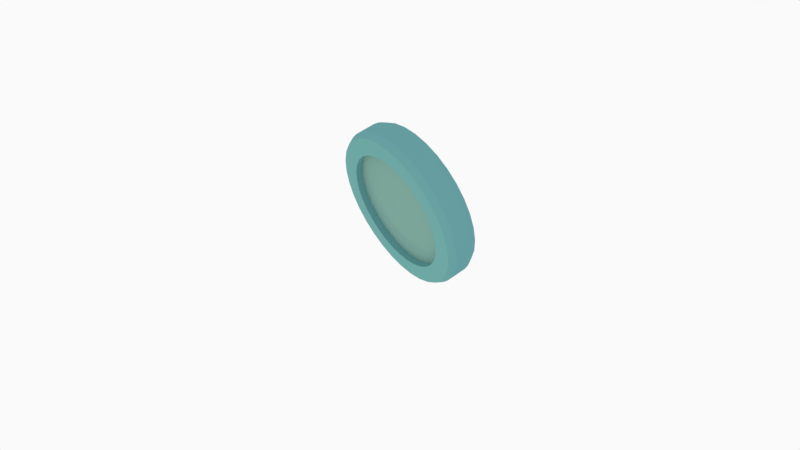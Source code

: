 # Source: Shield.blend  (saved by Blender 2.79.0; exported with 4.5.12 LTS)
import bpy
from mathutils import Matrix  # noqa: F401  (used for matrix-valued properties, if any)

bpy.ops.wm.read_factory_settings(use_empty=True)
scene = bpy.context.scene
scene.name = 'Scene'

# ---- collections
col_collection_1 = bpy.data.collections.new('Collection 1'); scene.collection.children.link(col_collection_1)

# ---- materials (node trees are filled in below, after node groups)
mat_silvercoin = bpy.data.materials.new('SilverCoin')
mat_silvercoin.alpha_threshold = 0.0
mat_silvercoin.use_transparent_shadow = False
mat_silvercoin.diffuse_color = (0.1332, 0.3469, 0.3672, 1.0)
mat_silvercoin.specular_color = (1.0, 0.509, 0.0)
mat_silvercoin.roughness = 0.5
mat_silvercoin.specular_intensity = 1.0
mat_energy_shield = bpy.data.materials.new('Energy shield')
mat_energy_shield.alpha_threshold = 0.0
mat_energy_shield.use_transparent_shadow = False
mat_energy_shield.diffuse_color = (0.1738, 0.3424, 0.3234, 1.0)
mat_energy_shield.specular_color = (0.04847, 0.06071, 0.05918)
mat_energy_shield.roughness = 0.5

# ---- material node trees

# ---- world
world_world = bpy.data.worlds.new('World'); scene.world = world_world
world_world.color = (0.9551, 0.9551, 0.9551)
world_world.use_sun_shadow = False
world_world.sun_shadow_jitter_overblur = 0.0
world_world.cycles.sampling_method = 'MANUAL'

# ---- cameras
cam_camera = bpy.data.cameras.new('Camera')
cam_camera.clip_end = 100.0
cam_camera.lens = 35.0
cam_camera.sensor_width = 32.0
cam_camera.sensor_height = 18.0
cam_camera.ortho_scale = 7.314
cam_camera.dof.focus_distance = 0.0
cam_camera.dof.aperture_fstop = 128.0

# ---- lights
light_spot = bpy.data.lights.new('Spot', 'SPOT')
light_spot.color = (1.0, 0.7479, 0.03131)
light_spot.transmission_factor = 0.0
light_spot.energy = 1000.0
light_spot.shadow_buffer_clip_start = 0.5
light_spot.shadow_soft_size = 0.1
light_spot.shadow_maximum_resolution = 0.006
light_spot.use_absolute_resolution = True
light_lamp = bpy.data.lights.new('Lamp', 'SPOT')
light_lamp.color = (0.9404, 0.7093, 0.3041)
light_lamp.transmission_factor = 0.0
light_lamp.cutoff_distance = 30.0
light_lamp.energy = 500.0
light_lamp.shadow_buffer_clip_start = 1.001
light_lamp.shadow_soft_size = 0.1
light_lamp.shadow_maximum_resolution = 0.006
light_lamp.use_absolute_resolution = True
light_lamp.spot_size = 1.309

# ---- meshes
me_cylinder = bpy.data.meshes.new('Cylinder')
me_cylinder.from_pydata([(7.026e-08, 0.7214, -0.9542), (-0.03829, 0.9724, -0.5565), (0.03829, 0.9724, -0.5565), (1.437e-07, 0.7204, 0.9603), (0.03829, 0.9724, 0.5565), (-0.03829, 0.9724, 0.5565), (0.1401, 0.7073, -0.9564), (0.1535, 0.9663, -0.557), (0.2275, 0.9465, -0.5566), (0.1405, 0.7066, 0.9603), (0.2273, 0.9462, 0.5565), (0.1522, 0.9612, 0.5565), (0.2754, 0.6658, -0.9598), (0.3367, 0.913, -0.5565), (0.4075, 0.8837, -0.5565), (0.2757, 0.6656, 0.9603), (0.4075, 0.8837, 0.5565), (0.3367, 0.913, 0.5565), (0.4002, 0.599, -0.9605), (0.5084, 0.8298, -0.5565), (0.5721, 0.7872, -0.5565), (0.4002, 0.599, 0.9603), (0.5721, 0.7872, 0.5565), (0.5084, 0.8298, 0.5565), (0.5094, 0.5094, -0.9605), (0.6605, 0.7147, -0.5565), (0.7147, 0.6605, -0.5565), (0.5094, 0.5094, 0.9603), (0.7147, 0.6605, 0.5565), (0.6605, 0.7147, 0.5565), (0.599, 0.4002, -0.9604), (0.7872, 0.5721, -0.5565), (0.8298, 0.5084, -0.5565), (0.599, 0.4002, 0.9603), (0.8298, 0.5084, 0.5565), (0.7872, 0.5721, 0.5565), (0.6656, 0.2757, -0.9604), (0.8837, 0.4075, -0.5565), (0.913, 0.3367, -0.5565), (0.6656, 0.2757, 0.9603), (0.913, 0.3367, 0.5565), (0.8837, 0.4075, 0.5565), (0.7066, 0.1405, -0.9603), (0.9462, 0.2273, -0.5565), (0.9612, 0.1522, -0.5565), (0.7066, 0.1405, 0.9603), (0.9612, 0.1522, 0.5565), (0.9462, 0.2273, 0.5565), (0.7204, 5.261e-08, -0.9603), (0.9724, 0.03829, -0.5565), (0.9724, -0.03829, -0.5565), (0.7204, 5.498e-08, 0.9603), (0.9724, -0.03829, 0.5565), (0.9724, 0.03829, 0.5565), (0.7066, -0.1405, -0.9603), (0.9612, -0.1522, -0.5565), (0.9462, -0.2273, -0.5565), (0.7066, -0.1405, 0.9603), (0.9462, -0.2273, 0.5565), (0.9612, -0.1522, 0.5565), (0.6656, -0.2757, -0.9602), (0.913, -0.3367, -0.5565), (0.8837, -0.4075, -0.5565), (0.6656, -0.2757, 0.9603), (0.8837, -0.4075, 0.5565), (0.913, -0.3367, 0.5565), (0.599, -0.4002, -0.9602), (0.8298, -0.5084, -0.5565), (0.7872, -0.5721, -0.5565), (0.599, -0.4002, 0.9603), (0.7872, -0.5721, 0.5565), (0.8298, -0.5084, 0.5565), (0.5094, -0.5094, -0.9601), (0.7147, -0.6605, -0.5565), (0.6605, -0.7147, -0.5565), (0.5094, -0.5094, 0.9603), (0.6605, -0.7147, 0.5565), (0.7147, -0.6605, 0.5565), (0.4002, -0.599, -0.9601), (0.5721, -0.7872, -0.5565), (0.5084, -0.8298, -0.5565), (0.4002, -0.599, 0.9603), (0.5084, -0.8298, 0.5565), (0.5721, -0.7872, 0.5565), (0.2757, -0.6656, -0.9601), (0.4075, -0.8837, -0.5565), (0.3367, -0.913, -0.5565), (0.2757, -0.6656, 0.9603), (0.3367, -0.913, 0.5565), (0.4075, -0.8837, 0.5565), (0.1405, -0.7066, -0.9601), (0.2273, -0.9462, -0.5565), (0.1522, -0.9612, -0.5565), (0.1405, -0.7066, 0.9603), (0.1522, -0.9612, 0.5565), (0.2273, -0.9462, 0.5565), (-1.373e-07, -0.7204, -0.9601), (0.03829, -0.9724, -0.5565), (-0.03829, -0.9724, -0.5565), (-1.343e-07, -0.7204, 0.9603), (-0.03829, -0.9724, 0.5565), (0.03829, -0.9724, 0.5565), (-0.1405, -0.7066, -0.9601), (-0.1522, -0.9612, -0.5565), (-0.2273, -0.9462, -0.5565), (-0.1405, -0.7066, 0.9603), (-0.2273, -0.9462, 0.5565), (-0.1522, -0.9612, 0.5565), (-0.2757, -0.6656, -0.9601), (-0.3367, -0.913, -0.5565), (-0.4075, -0.8837, -0.5565), (-0.2757, -0.6656, 0.9603), (-0.4075, -0.8837, 0.5565), (-0.3367, -0.913, 0.5565), (-0.4002, -0.599, -0.9601), (-0.5084, -0.8298, -0.5565), (-0.5721, -0.7872, -0.5565), (-0.4002, -0.599, 0.9603), (-0.5721, -0.7872, 0.5565), (-0.5084, -0.8298, 0.5565), (-0.5094, -0.5094, -0.9601), (-0.6605, -0.7147, -0.5565), (-0.7147, -0.6605, -0.5565), (-0.5094, -0.5094, 0.9603), (-0.7147, -0.6605, 0.5565), (-0.6605, -0.7147, 0.5565), (-0.599, -0.4002, -0.9602), (-0.7872, -0.5721, -0.5565), (-0.8298, -0.5084, -0.5565), (-0.599, -0.4002, 0.9603), (-0.8298, -0.5084, 0.5565), (-0.7872, -0.5721, 0.5565), (-0.6656, -0.2757, -0.9602), (-0.8837, -0.4075, -0.5565), (-0.913, -0.3367, -0.5565), (-0.6656, -0.2757, 0.9603), (-0.913, -0.3367, 0.5565), (-0.8837, -0.4075, 0.5565), (-0.7066, -0.1405, -0.9603), (-0.9462, -0.2273, -0.5565), (-0.9612, -0.1522, -0.5565), (-0.7066, -0.1405, 0.9603), (-0.9612, -0.1522, 0.5565), (-0.9462, -0.2273, 0.5565), (-0.7204, 6.65e-07, -0.9603), (-0.9724, -0.03829, -0.5565), (-0.9724, 0.03829, -0.5565), (-0.7204, 6.681e-07, 0.9603), (-0.9724, 0.03829, 0.5565), (-0.9724, -0.03829, 0.5565), (-0.7066, 0.1405, -0.9603), (-0.9612, 0.1522, -0.5565), (-0.9462, 0.2273, -0.5565), (-0.7066, 0.1405, 0.9603), (-0.9462, 0.2273, 0.5565), (-0.9612, 0.1522, 0.5565), (-0.6656, 0.2757, -0.9604), (-0.913, 0.3367, -0.5565), (-0.8837, 0.4075, -0.5565), (-0.6656, 0.2757, 0.9603), (-0.8837, 0.4075, 0.5565), (-0.913, 0.3367, 0.5565), (-0.599, 0.4002, -0.9604), (-0.8298, 0.5084, -0.5565), (-0.7872, 0.5721, -0.5565), (-0.599, 0.4002, 0.9603), (-0.7872, 0.5721, 0.5565), (-0.8298, 0.5084, 0.5565), (-0.5094, 0.5094, -0.9605), (-0.7147, 0.6605, -0.5565), (-0.6605, 0.7147, -0.5565), (-0.5094, 0.5094, 0.9603), (-0.6605, 0.7147, 0.5565), (-0.7147, 0.6605, 0.5565), (-0.4002, 0.599, -0.9605), (-0.5721, 0.7872, -0.5565), (-0.5084, 0.8298, -0.5565), (-0.4002, 0.599, 0.9603), (-0.5084, 0.8298, 0.5565), (-0.5721, 0.7872, 0.5565), (-0.2754, 0.6658, -0.9598), (-0.4075, 0.8837, -0.5565), (-0.3367, 0.913, -0.5565), (-0.2757, 0.6656, 0.9603), (-0.3367, 0.913, 0.5565), (-0.4075, 0.8837, 0.5565), (-0.1401, 0.7073, -0.9564), (-0.2275, 0.9465, -0.5566), (-0.1535, 0.9663, -0.557), (-0.1405, 0.7066, 0.9603), (-0.1522, 0.9612, 0.5565), (-0.2273, 0.9462, 0.5565), (0.1816, 0.9133, -0.9562), (5.808e-07, 0.9315, -0.954), (2.906e-07, 0.9305, 0.9603), (0.1815, 0.9126, 0.9603), (0.3561, 0.8598, -0.9595), (0.3561, 0.8597, 0.9603), (0.517, 0.7737, -0.9603), (0.517, 0.7737, 0.9603), (0.658, 0.658, -0.9603), (0.658, 0.658, 0.9603), (0.7737, 0.517, -0.9603), (0.7737, 0.517, 0.9603), (0.8597, 0.3561, -0.9603), (0.8597, 0.3561, 0.9603), (0.9126, 0.1815, -0.9603), (0.9126, 0.1815, 0.9603), (0.9305, 1.256e-07, -0.9603), (0.9305, 1.292e-07, 0.9603), (0.9126, -0.1815, -0.9603), (0.9126, -0.1815, 0.9603), (0.8597, -0.3561, -0.9603), (0.8597, -0.3561, 0.9603), (0.7737, -0.517, -0.9603), (0.7737, -0.517, 0.9603), (0.658, -0.658, -0.9603), (0.658, -0.658, 0.9603), (0.517, -0.7737, -0.9603), (0.517, -0.7737, 0.9603), (0.3561, -0.8597, -0.9603), (0.3561, -0.8597, 0.9603), (0.1815, -0.9126, -0.9603), (0.1815, -0.9126, 0.9603), (-2.79e-07, -0.9305, -0.9603), (-2.754e-07, -0.9305, 0.9603), (-0.1815, -0.9126, -0.9603), (-0.1815, -0.9126, 0.9603), (-0.3561, -0.8597, -0.9603), (-0.3561, -0.8597, 0.9603), (-0.517, -0.7737, -0.9603), (-0.517, -0.7737, 0.9603), (-0.658, -0.658, -0.9603), (-0.658, -0.658, 0.9603), (-0.7737, -0.517, -0.9603), (-0.7737, -0.517, 0.9603), (-0.8597, -0.3561, -0.9603), (-0.8597, -0.3561, 0.9603), (-0.9126, -0.1815, -0.9603), (-0.9126, -0.1815, 0.9603), (-0.9305, 8.965e-07, -0.9603), (-0.9305, 9.001e-07, 0.9603), (-0.9126, 0.1815, -0.9603), (-0.9126, 0.1815, 0.9603), (-0.8597, 0.3561, -0.9603), (-0.8597, 0.3561, 0.9603), (-0.7737, 0.517, -0.9603), (-0.7737, 0.517, 0.9603), (-0.658, 0.658, -0.9603), (-0.658, 0.658, 0.9603), (-0.517, 0.7737, -0.9603), (-0.517, 0.7737, 0.9603), (-0.3561, 0.8598, -0.9595), (-0.3561, 0.8597, 0.9603), (-0.1816, 0.9133, -0.9562), (-0.1815, 0.9126, 0.9603), (0.1634, 0.8229, -0.9563), (3.565e-07, 0.8394, -0.9541), (2.289e-07, 0.8384, 0.9603), (0.1636, 0.8223, 0.9603), (0.3207, 0.7747, -0.9596), (0.3208, 0.7745, 0.9603), (0.4657, 0.6971, -0.9604), (0.4658, 0.6971, 0.9603), (0.5928, 0.5928, -0.9604), (0.5928, 0.5928, 0.9603), (0.6971, 0.4658, -0.9604), (0.6971, 0.4658, 0.9603), (0.7745, 0.3208, -0.9603), (0.7745, 0.3208, 0.9603), (0.8223, 0.1636, -0.9603), (0.8223, 0.1636, 0.9603), (0.8384, 9.456e-08, -0.9603), (0.8384, 9.781e-08, 0.9603), (0.8223, -0.1636, -0.9603), (0.8223, -0.1636, 0.9603), (0.7745, -0.3208, -0.9603), (0.7745, -0.3208, 0.9603), (0.6971, -0.4658, -0.9602), (0.6971, -0.4658, 0.9603), (0.5928, -0.5928, -0.9602), (0.5928, -0.5928, 0.9603), (0.4658, -0.6971, -0.9602), (0.4658, -0.6971, 0.9603), (0.3208, -0.7745, -0.9602), (0.3208, -0.7745, 0.9603), (0.1636, -0.8223, -0.9602), (0.1636, -0.8223, 0.9603), (-2.19e-07, -0.8384, -0.9602), (-2.164e-07, -0.8384, 0.9603), (-0.1636, -0.8223, -0.9602), (-0.1636, -0.8223, 0.9603), (-0.3208, -0.7745, -0.9602), (-0.3208, -0.7745, 0.9603), (-0.4658, -0.6971, -0.9602), (-0.4658, -0.6971, 0.9603), (-0.5928, -0.5928, -0.9602), (-0.5928, -0.5928, 0.9603), (-0.6971, -0.4658, -0.9602), (-0.6971, -0.4658, 0.9603), (-0.7745, -0.3208, -0.9603), (-0.7745, -0.3208, 0.9603), (-0.8223, -0.1636, -0.9603), (-0.8223, -0.1636, 0.9603), (-0.8384, 7.917e-07, -0.9603), (-0.8384, 7.953e-07, 0.9603), (-0.8223, 0.1636, -0.9603), (-0.8223, 0.1636, 0.9603), (-0.7745, 0.3208, -0.9603), (-0.7745, 0.3208, 0.9603), (-0.6971, 0.4658, -0.9604), (-0.6971, 0.4658, 0.9603), (-0.5928, 0.5928, -0.9604), (-0.5928, 0.5928, 0.9603), (-0.4657, 0.6971, -0.9604), (-0.4658, 0.6971, 0.9603), (-0.3207, 0.7747, -0.9596), (-0.3208, 0.7745, 0.9603), (-0.1634, 0.8229, -0.9563), (-0.1636, 0.8223, 0.9603), (0.1405, 0.7066, 0.5148), (1.621e-07, 0.7204, 0.5148), (-0.1405, 0.7066, 0.5148), (-0.2757, 0.6656, 0.5148), (-0.4002, 0.599, 0.5148), (-0.5094, 0.5094, 0.5148), (-0.599, 0.4002, 0.5148), (-0.6656, 0.2757, 0.5148), (-0.7066, 0.1405, 0.5148), (-0.7204, 6.681e-07, 0.5148), (-0.7066, -0.1405, 0.5148), (-0.6656, -0.2757, 0.5148), (-0.599, -0.4002, 0.5148), (-0.5094, -0.5094, 0.5148), (-0.4002, -0.599, 0.5148), (-0.2757, -0.6656, 0.5148), (-0.1405, -0.7066, 0.5148), (-1.159e-07, -0.7204, 0.5148), (0.1405, -0.7066, 0.5148), (0.2757, -0.6656, 0.5148), (0.4002, -0.599, 0.5148), (0.5094, -0.5094, 0.5148), (0.599, -0.4002, 0.5148), (0.6656, -0.2757, 0.5148), (0.7066, -0.1405, 0.5148), (0.7204, 5.498e-08, 0.5148), (0.7066, 0.1405, 0.5148), (0.6656, 0.2757, 0.5148), (0.599, 0.4002, 0.5148), (0.5094, 0.5094, 0.5148), (0.4002, 0.599, 0.5148), (0.2757, 0.6656, 0.5148), (1.266e-07, 0.7209, -0.5087), (0.1401, 0.7068, -0.511), (0.2754, 0.6654, -0.5143), (0.4002, 0.5986, -0.515), (0.5094, 0.5089, -0.515), (0.599, 0.3998, -0.515), (0.6656, 0.2752, -0.5149), (0.7066, 0.1401, -0.5149), (0.7204, -0.0004713, -0.5148), (0.7066, -0.141, -0.5148), (0.6656, -0.2762, -0.5148), (0.599, -0.4007, -0.5147), (0.5094, -0.5099, -0.5147), (0.4002, -0.5995, -0.5147), (0.2757, -0.666, -0.5146), (0.1405, -0.707, -0.5146), (-8.098e-08, -0.7209, -0.5146), (-0.1405, -0.707, -0.5146), (-0.2757, -0.666, -0.5146), (-0.4002, -0.5995, -0.5147), (-0.5094, -0.5099, -0.5147), (-0.599, -0.4007, -0.5147), (-0.6656, -0.2762, -0.5148), (-0.7066, -0.141, -0.5148), (-0.7204, -0.0004706, -0.5148), (-0.7066, 0.1401, -0.5149), (-0.6656, 0.2752, -0.5149), (-0.599, 0.3998, -0.515), (-0.5094, 0.5089, -0.515), (-0.4002, 0.5986, -0.515), (-0.2754, 0.6654, -0.5143), (-0.1401, 0.7068, -0.5109)], [], [(188, 190, 5, 1), (14, 16, 23, 19), (20, 22, 29, 25), (26, 28, 35, 31), (32, 34, 41, 37), (38, 40, 47, 43), (44, 46, 53, 49), (50, 52, 59, 55), (56, 58, 65, 61), (62, 64, 71, 67), (68, 70, 77, 73), (74, 76, 83, 79), (80, 82, 89, 85), (86, 88, 95, 91), (92, 94, 101, 97), (98, 100, 107, 103), (104, 106, 113, 109), (110, 112, 119, 115), (116, 118, 125, 121), (122, 124, 131, 127), (128, 130, 137, 133), (134, 136, 143, 139), (140, 142, 149, 145), (146, 148, 155, 151), (152, 154, 161, 157), (158, 160, 167, 163), (164, 166, 173, 169), (170, 172, 179, 175), (176, 178, 185, 181), (182, 184, 191, 187), (8, 10, 17, 13), (2, 4, 11, 7), (193, 1, 2), (194, 4, 5), (192, 7, 8), (195, 10, 11), (196, 13, 14), (197, 16, 17), (198, 19, 20), (199, 22, 23), (200, 25, 26), (201, 28, 29), (202, 31, 32), (203, 34, 35), (204, 37, 38), (205, 40, 41), (206, 43, 44), (207, 46, 47), (208, 49, 50), (209, 52, 53), (210, 55, 56), (211, 58, 59), (212, 61, 62), (213, 64, 65), (214, 67, 68), (215, 70, 71), (216, 73, 74), (217, 76, 77), (218, 79, 80), (219, 82, 83), (220, 85, 86), (221, 88, 89), (222, 91, 92), (223, 94, 95), (224, 97, 98), (225, 100, 101), (226, 103, 104), (227, 106, 107), (228, 109, 110), (229, 112, 113), (230, 115, 116), (231, 118, 119), (232, 121, 122), (233, 124, 125), (234, 127, 128), (235, 130, 131), (236, 133, 134), (237, 136, 137), (238, 139, 140), (239, 142, 143), (240, 145, 146), (241, 148, 149), (242, 151, 152), (243, 154, 155), (244, 157, 158), (245, 160, 161), (246, 163, 164), (247, 166, 167), (248, 169, 170), (249, 172, 173), (250, 175, 176), (251, 178, 179), (252, 181, 182), (253, 184, 185), (254, 187, 188), (255, 190, 191), (2, 7, 192, 193), (11, 4, 194, 195), (1, 5, 4, 2), (10, 8, 7, 11), (8, 13, 196, 192), (17, 10, 195, 197), (16, 14, 13, 17), (14, 19, 198, 196), (23, 16, 197, 199), (22, 20, 19, 23), (20, 25, 200, 198), (29, 22, 199, 201), (28, 26, 25, 29), (26, 31, 202, 200), (35, 28, 201, 203), (34, 32, 31, 35), (32, 37, 204, 202), (41, 34, 203, 205), (40, 38, 37, 41), (38, 43, 206, 204), (47, 40, 205, 207), (46, 44, 43, 47), (44, 49, 208, 206), (53, 46, 207, 209), (52, 50, 49, 53), (50, 55, 210, 208), (59, 52, 209, 211), (58, 56, 55, 59), (56, 61, 212, 210), (65, 58, 211, 213), (64, 62, 61, 65), (62, 67, 214, 212), (71, 64, 213, 215), (70, 68, 67, 71), (68, 73, 216, 214), (77, 70, 215, 217), (76, 74, 73, 77), (74, 79, 218, 216), (83, 76, 217, 219), (82, 80, 79, 83), (80, 85, 220, 218), (89, 82, 219, 221), (88, 86, 85, 89), (86, 91, 222, 220), (95, 88, 221, 223), (94, 92, 91, 95), (92, 97, 224, 222), (101, 94, 223, 225), (100, 98, 97, 101), (98, 103, 226, 224), (107, 100, 225, 227), (106, 104, 103, 107), (104, 109, 228, 226), (113, 106, 227, 229), (112, 110, 109, 113), (110, 115, 230, 228), (119, 112, 229, 231), (118, 116, 115, 119), (116, 121, 232, 230), (125, 118, 231, 233), (124, 122, 121, 125), (122, 127, 234, 232), (131, 124, 233, 235), (130, 128, 127, 131), (128, 133, 236, 234), (137, 130, 235, 237), (136, 134, 133, 137), (134, 139, 238, 236), (143, 136, 237, 239), (142, 140, 139, 143), (140, 145, 240, 238), (149, 142, 239, 241), (148, 146, 145, 149), (146, 151, 242, 240), (155, 148, 241, 243), (154, 152, 151, 155), (152, 157, 244, 242), (161, 154, 243, 245), (160, 158, 157, 161), (158, 163, 246, 244), (167, 160, 245, 247), (166, 164, 163, 167), (164, 169, 248, 246), (173, 166, 247, 249), (172, 170, 169, 173), (170, 175, 250, 248), (179, 172, 249, 251), (178, 176, 175, 179), (176, 181, 252, 250), (185, 178, 251, 253), (184, 182, 181, 185), (182, 187, 254, 252), (191, 184, 253, 255), (190, 188, 187, 191), (188, 1, 193, 254), (5, 190, 255, 194), (256, 257, 193, 192), (258, 259, 195, 194), (260, 256, 192, 196), (259, 261, 197, 195), (262, 260, 196, 198), (261, 263, 199, 197), (264, 262, 198, 200), (263, 265, 201, 199), (266, 264, 200, 202), (265, 267, 203, 201), (268, 266, 202, 204), (267, 269, 205, 203), (270, 268, 204, 206), (269, 271, 207, 205), (272, 270, 206, 208), (271, 273, 209, 207), (274, 272, 208, 210), (273, 275, 211, 209), (276, 274, 210, 212), (275, 277, 213, 211), (278, 276, 212, 214), (277, 279, 215, 213), (280, 278, 214, 216), (279, 281, 217, 215), (282, 280, 216, 218), (281, 283, 219, 217), (284, 282, 218, 220), (283, 285, 221, 219), (286, 284, 220, 222), (285, 287, 223, 221), (288, 286, 222, 224), (287, 289, 225, 223), (290, 288, 224, 226), (289, 291, 227, 225), (292, 290, 226, 228), (291, 293, 229, 227), (294, 292, 228, 230), (293, 295, 231, 229), (296, 294, 230, 232), (295, 297, 233, 231), (298, 296, 232, 234), (297, 299, 235, 233), (300, 298, 234, 236), (299, 301, 237, 235), (302, 300, 236, 238), (301, 303, 239, 237), (304, 302, 238, 240), (303, 305, 241, 239), (306, 304, 240, 242), (305, 307, 243, 241), (308, 306, 242, 244), (307, 309, 245, 243), (310, 308, 244, 246), (309, 311, 247, 245), (312, 310, 246, 248), (311, 313, 249, 247), (314, 312, 248, 250), (313, 315, 251, 249), (316, 314, 250, 252), (315, 317, 253, 251), (318, 316, 252, 254), (317, 319, 255, 253), (257, 318, 254, 193), (319, 258, 194, 255), (6, 0, 257, 256), (3, 9, 259, 258), (12, 6, 256, 260), (9, 15, 261, 259), (18, 12, 260, 262), (15, 21, 263, 261), (24, 18, 262, 264), (21, 27, 265, 263), (30, 24, 264, 266), (27, 33, 267, 265), (36, 30, 266, 268), (33, 39, 269, 267), (42, 36, 268, 270), (39, 45, 271, 269), (48, 42, 270, 272), (45, 51, 273, 271), (54, 48, 272, 274), (51, 57, 275, 273), (60, 54, 274, 276), (57, 63, 277, 275), (66, 60, 276, 278), (63, 69, 279, 277), (72, 66, 278, 280), (69, 75, 281, 279), (78, 72, 280, 282), (75, 81, 283, 281), (84, 78, 282, 284), (81, 87, 285, 283), (90, 84, 284, 286), (87, 93, 287, 285), (96, 90, 286, 288), (93, 99, 289, 287), (102, 96, 288, 290), (99, 105, 291, 289), (108, 102, 290, 292), (105, 111, 293, 291), (114, 108, 292, 294), (111, 117, 295, 293), (120, 114, 294, 296), (117, 123, 297, 295), (126, 120, 296, 298), (123, 129, 299, 297), (132, 126, 298, 300), (129, 135, 301, 299), (138, 132, 300, 302), (135, 141, 303, 301), (144, 138, 302, 304), (141, 147, 305, 303), (150, 144, 304, 306), (147, 153, 307, 305), (156, 150, 306, 308), (153, 159, 309, 307), (162, 156, 308, 310), (159, 165, 311, 309), (168, 162, 310, 312), (165, 171, 313, 311), (174, 168, 312, 314), (171, 177, 315, 313), (180, 174, 314, 316), (177, 183, 317, 315), (186, 180, 316, 318), (183, 189, 319, 317), (0, 186, 318, 257), (189, 3, 258, 319), (320, 321, 322, 323, 324, 325, 326, 327, 328, 329, 330, 331, 332, 333, 334, 335, 336, 337, 338, 339, 340, 341, 342, 343, 344, 345, 346, 347, 348, 349, 350, 351), (3, 321, 320, 9), (189, 322, 321, 3), (183, 323, 322, 189), (177, 324, 323, 183), (171, 325, 324, 177), (165, 326, 325, 171), (159, 327, 326, 165), (153, 328, 327, 159), (147, 329, 328, 153), (141, 330, 329, 147), (135, 331, 330, 141), (129, 332, 331, 135), (123, 333, 332, 129), (117, 334, 333, 123), (111, 335, 334, 117), (105, 336, 335, 111), (99, 337, 336, 105), (93, 338, 337, 99), (87, 339, 338, 93), (81, 340, 339, 87), (75, 341, 340, 81), (69, 342, 341, 75), (63, 343, 342, 69), (57, 344, 343, 63), (51, 345, 344, 57), (45, 346, 345, 51), (39, 347, 346, 45), (33, 348, 347, 39), (27, 349, 348, 33), (21, 350, 349, 27), (15, 351, 350, 21), (9, 320, 351, 15), (352, 353, 354, 355, 356, 357, 358, 359, 360, 361, 362, 363, 364, 365, 366, 367, 368, 369, 370, 371, 372, 373, 374, 375, 376, 377, 378, 379, 380, 381, 382, 383), (6, 353, 352, 0), (12, 354, 353, 6), (18, 355, 354, 12), (24, 356, 355, 18), (30, 357, 356, 24), (36, 358, 357, 30), (42, 359, 358, 36), (48, 360, 359, 42), (54, 361, 360, 48), (60, 362, 361, 54), (66, 363, 362, 60), (72, 364, 363, 66), (78, 365, 364, 72), (84, 366, 365, 78), (90, 367, 366, 84), (96, 368, 367, 90), (102, 369, 368, 96), (108, 370, 369, 102), (114, 371, 370, 108), (120, 372, 371, 114), (126, 373, 372, 120), (132, 374, 373, 126), (138, 375, 374, 132), (144, 376, 375, 138), (150, 377, 376, 144), (156, 378, 377, 150), (162, 379, 378, 156), (168, 380, 379, 162), (174, 381, 380, 168), (180, 382, 381, 174), (186, 383, 382, 180), (0, 352, 383, 186)])
me_cylinder.polygons.foreach_set('material_index', [0, 0, 0, 0, 0, 0, 0, 0, 0, 0, 0, 0, 0, 0, 0, 0, 0, 0, 0, 0, 0, 0, 0, 0, 0, 0, 0, 0, 0, 0, 0, 0, 0, 0, 0, 0, 0, 0, 0, 0, 0, 0, 0, 0, 0, 0, 0, 0, 0, 0, 0, 0, 0, 0, 0, 0, 0, 0, 0, 0, 0, 0, 0, 0, 0, 0, 0, 0, 0, 0, 0, 0, 0, 0, 0, 0, 0, 0, 0, 0, 0, 0, 0, 0, 0, 0, 0, 0, 0, 0, 0, 0, 0, 0, 0, 0, 0, 0, 0, 0, 0, 0, 0, 0, 0, 0, 0, 0, 0, 0, 0, 0, 0, 0, 0, 0, 0, 0, 0, 0, 0, 0, 0, 0, 0, 0, 0, 0, 0, 0, 0, 0, 0, 0, 0, 0, 0, 0, 0, 0, 0, 0, 0, 0, 0, 0, 0, 0, 0, 0, 0, 0, 0, 0, 0, 0, 0, 0, 0, 0, 0, 0, 0, 0, 0, 0, 0, 0, 0, 0, 0, 0, 0, 0, 0, 0, 0, 0, 0, 0, 0, 0, 0, 0, 0, 0, 0, 0, 0, 0, 0, 0, 0, 0, 0, 0, 0, 0, 0, 0, 0, 0, 0, 0, 0, 0, 0, 0, 0, 0, 0, 0, 0, 0, 0, 0, 0, 0, 0, 0, 0, 0, 0, 0, 0, 0, 0, 0, 0, 0, 0, 0, 0, 0, 0, 0, 0, 0, 0, 0, 0, 0, 0, 0, 0, 0, 0, 0, 0, 0, 0, 0, 0, 0, 0, 0, 0, 0, 0, 0, 0, 0, 0, 0, 0, 0, 0, 0, 0, 0, 0, 0, 0, 0, 0, 0, 0, 0, 0, 0, 0, 0, 0, 0, 0, 0, 0, 0, 0, 0, 0, 0, 0, 0, 0, 0, 0, 0, 0, 0, 0, 0, 0, 0, 0, 0, 0, 0, 0, 0, 0, 0, 0, 0, 0, 0, 0, 0, 0, 0, 1, 0, 0, 0, 0, 0, 0, 0, 0, 0, 0, 0, 0, 0, 0, 0, 0, 0, 0, 0, 0, 0, 0, 0, 0, 0, 0, 0, 0, 0, 0, 0, 0, 1, 0, 0, 0, 0, 0, 0, 0, 0, 0, 0, 0, 0, 0, 0, 0, 0, 0, 0, 0, 0, 0, 0, 0, 0, 0, 0, 0, 0, 0, 0, 0, 0])
_uv = me_cylinder.uv_layers.new(name='UVMap')
_uv.uv.foreach_set('vector', [0.1894, 0.7301, 0.189, 0.9281, 0.1647, 0.9281, 0.1647, 0.7302, 0.06819, 0.7302, 0.06819, 0.9281, 0.04599, 0.9281, 0.04599, 0.7302, 0.0319, 0.7303, 0.0319, 0.9281, 0.01217, 0.9282, 0.01217, 0.7303, 1.0, 0.07178, 1.0, 0.2697, 0.981, 0.2697, 0.981, 0.07178, 0.9673, 0.07178, 0.9673, 0.2697, 0.9457, 0.2697, 0.9457, 0.07178, 0.9305, 0.07178, 0.9305, 0.2697, 0.907, 0.2697, 0.907, 0.07178, 0.8908, 0.07178, 0.8908, 0.2697, 0.8664, 0.2697, 0.8664, 0.07178, 0.8499, 0.07178, 0.8499, 0.2697, 0.8255, 0.2697, 0.8255, 0.07178, 0.8093, 0.07178, 0.8093, 0.2697, 0.7858, 0.2697, 0.7858, 0.07178, 0.7706, 0.07178, 0.7706, 0.2697, 0.749, 0.2697, 0.749, 0.07178, 0.7353, 0.07178, 0.7353, 0.2697, 0.7163, 0.2697, 0.7163, 0.07178, 0.4094, 0.2697, 0.4094, 0.07179, 0.4283, 0.07179, 0.4283, 0.2697, 0.442, 0.2697, 0.442, 0.07178, 0.4637, 0.07178, 0.4637, 0.2697, 0.4789, 0.2697, 0.4789, 0.07178, 0.5024, 0.07178, 0.5024, 0.2697, 0.5185, 0.2697, 0.5185, 0.07178, 0.543, 0.07178, 0.543, 0.2697, 0.5594, 0.2697, 0.5594, 0.07178, 0.5839, 0.07178, 0.5839, 0.2697, 0.6, 0.2697, 0.6, 0.07178, 0.6235, 0.07178, 0.6235, 0.2697, 0.6387, 0.2697, 0.6387, 0.07178, 0.6604, 0.07178, 0.6604, 0.2697, 0.6741, 0.2697, 0.6741, 0.07179, 0.693, 0.07179, 0.693, 0.2697, 0.4094, 0.6111, 0.4094, 0.4132, 0.4283, 0.4132, 0.4283, 0.6111, 0.442, 0.6111, 0.442, 0.4132, 0.4637, 0.4132, 0.4637, 0.6111, 0.4789, 0.6111, 0.4789, 0.4132, 0.5024, 0.4132, 0.5024, 0.6111, 0.5185, 0.6111, 0.5185, 0.4132, 0.543, 0.4132, 0.543, 0.6111, 0.5594, 0.6111, 0.5594, 0.4132, 0.5839, 0.4132, 0.5839, 0.6111, 0.6, 0.6111, 0.6, 0.4132, 0.6235, 0.4132, 0.6235, 0.6111, 0.6387, 0.6111, 0.6387, 0.4132, 0.6604, 0.4132, 0.6604, 0.6111, 0.6741, 0.6111, 0.6741, 0.4132, 0.693, 0.4132, 0.693, 0.6111, 0.2955, 0.7303, 0.2955, 0.9282, 0.2773, 0.9282, 0.2773, 0.7303, 0.2641, 0.7303, 0.2641, 0.9281, 0.243, 0.9281, 0.243, 0.7302, 0.2281, 0.7302, 0.2281, 0.9281, 0.205, 0.9281, 0.2051, 0.7302, 0.1075, 0.7302, 0.1075, 0.9281, 0.08367, 0.9281, 0.08367, 0.7302, 0.1483, 0.7302, 0.1483, 0.9281, 0.1238, 0.9281, 0.1235, 0.7301, 0.1561, 0.6596, 0.1647, 0.7302, 0.1483, 0.7302, 0.1561, 0.9999, 0.1483, 0.9281, 0.1647, 0.9281, 0.117, 0.6592, 0.1235, 0.7301, 0.1075, 0.7302, 0.117, 0.9999, 0.1075, 0.9281, 0.1238, 0.9281, 0.07897, 0.6586, 0.08367, 0.7302, 0.06819, 0.7302, 0.07897, 0.9999, 0.06819, 0.9281, 0.08367, 0.9281, 0.04358, 0.6585, 0.04599, 0.7302, 0.0319, 0.7303, 0.04358, 0.9999, 0.0319, 0.9281, 0.04599, 0.9281, 0.01214, 0.6585, 0.01217, 0.7303, 0.0, 0.7303, 0.01214, 1.0, 1.28e-08, 0.9282, 0.01217, 0.9282, 0.9692, 1.06e-08, 0.981, 0.07178, 0.9673, 0.07178, 0.9692, 0.3414, 0.9673, 0.2697, 0.981, 0.2697, 0.9346, 1.06e-08, 0.9457, 0.07178, 0.9305, 0.07178, 0.9346, 0.3414, 0.9305, 0.2697, 0.9457, 0.2697, 0.8971, 1.06e-08, 0.907, 0.07178, 0.8908, 0.07178, 0.8971, 0.3414, 0.8908, 0.2697, 0.907, 0.2697, 0.8582, 2.119e-08, 0.8664, 0.07178, 0.8499, 0.07178, 0.8582, 0.3414, 0.8499, 0.2697, 0.8664, 0.2697, 0.8192, 1.06e-08, 0.8255, 0.07178, 0.8093, 0.07178, 0.8192, 0.3414, 0.8093, 0.2697, 0.8255, 0.2697, 0.7817, 3.179e-08, 0.7858, 0.07178, 0.7706, 0.07178, 0.7817, 0.3414, 0.7706, 0.2697, 0.7858, 0.2697, 0.7471, 3.179e-08, 0.749, 0.07178, 0.7353, 0.07178, 0.7471, 0.3414, 0.7353, 0.2697, 0.749, 0.2697, 0.4099, 0.3414, 0.3977, 0.2697, 0.4094, 0.2697, 0.7169, 0.3414, 0.7047, 0.2697, 0.7163, 0.2697, 0.4402, 0.3414, 0.4283, 0.2697, 0.442, 0.2697, 0.4402, 3.931e-06, 0.442, 0.07178, 0.4283, 0.07179, 0.4747, 0.3414, 0.4637, 0.2697, 0.4789, 0.2697, 0.4747, 1.77e-06, 0.4789, 0.07178, 0.4637, 0.07178, 0.5122, 0.3414, 0.5024, 0.2697, 0.5185, 0.2697, 0.5122, 4.662e-07, 0.5185, 0.07178, 0.5024, 0.07178, 0.5512, 0.3414, 0.543, 0.2697, 0.5594, 0.2697, 0.5512, 0.0, 0.5594, 0.07178, 0.543, 0.07178, 0.5902, 0.3414, 0.5839, 0.2697, 0.6, 0.2697, 0.5902, 4.45e-07, 0.6, 0.07178, 0.5839, 0.07178, 0.6277, 0.3414, 0.6235, 0.2697, 0.6387, 0.2697, 0.6277, 1.77e-06, 0.6387, 0.07178, 0.6235, 0.07178, 0.6622, 0.3414, 0.6604, 0.2697, 0.6741, 0.2697, 0.6622, 3.889e-06, 0.6741, 0.07179, 0.6604, 0.07178, 0.6925, 0.3414, 0.693, 0.2697, 0.7047, 0.2697, 0.4099, 0.3414, 0.4094, 0.4132, 0.3977, 0.4132, 0.4402, 0.6829, 0.4283, 0.6111, 0.442, 0.6111, 0.4402, 0.3414, 0.442, 0.4132, 0.4283, 0.4132, 0.4747, 0.6829, 0.4637, 0.6111, 0.4789, 0.6111, 0.4747, 0.3414, 0.4789, 0.4132, 0.4637, 0.4132, 0.5122, 0.6829, 0.5024, 0.6111, 0.5185, 0.6111, 0.5122, 0.3414, 0.5185, 0.4132, 0.5024, 0.4132, 0.5512, 0.6829, 0.543, 0.6111, 0.5594, 0.6111, 0.5512, 0.3414, 0.5594, 0.4132, 0.543, 0.4132, 0.5902, 0.6829, 0.5839, 0.6111, 0.6, 0.6111, 0.5902, 0.3414, 0.6, 0.4132, 0.5839, 0.4132, 0.6277, 0.6829, 0.6235, 0.6111, 0.6387, 0.6111, 0.6277, 0.3414, 0.6387, 0.4132, 0.6235, 0.4132, 0.6622, 0.6829, 0.6604, 0.6111, 0.6741, 0.6111, 0.6622, 0.3414, 0.6741, 0.4132, 0.6604, 0.4132, 0.6925, 0.6829, 0.693, 0.6111, 0.7047, 0.6111, 0.6925, 0.3414, 0.7047, 0.4132, 0.693, 0.4132, 0.2654, 0.6585, 0.2773, 0.7303, 0.2641, 0.7303, 0.2654, 0.9999, 0.2641, 0.9281, 0.2773, 0.9282, 0.2317, 0.6586, 0.243, 0.7302, 0.2281, 0.7302, 0.2317, 0.9999, 0.2281, 0.9281, 0.243, 0.9281, 0.1949, 0.6592, 0.2051, 0.7302, 0.1894, 0.7301, 0.1948, 0.9999, 0.189, 0.9281, 0.205, 0.9281, 0.1483, 0.7302, 0.1235, 0.7301, 0.117, 0.6592, 0.1561, 0.6596, 0.1238, 0.9281, 0.1483, 0.9281, 0.1561, 0.9999, 0.117, 0.9999, 0.1647, 0.7302, 0.1647, 0.9281, 0.1483, 0.9281, 0.1483, 0.7302, 0.1075, 0.9281, 0.1075, 0.7302, 0.1235, 0.7301, 0.1238, 0.9281, 0.1075, 0.7302, 0.08367, 0.7302, 0.07897, 0.6586, 0.117, 0.6592, 0.08367, 0.9281, 0.1075, 0.9281, 0.117, 0.9999, 0.07897, 0.9999, 0.06819, 0.9281, 0.06819, 0.7302, 0.08367, 0.7302, 0.08367, 0.9281, 0.06819, 0.7302, 0.04599, 0.7302, 0.04358, 0.6585, 0.07897, 0.6586, 0.04599, 0.9281, 0.06819, 0.9281, 0.07897, 0.9999, 0.04358, 0.9999, 0.0319, 0.9281, 0.0319, 0.7303, 0.04599, 0.7302, 0.04599, 0.9281, 0.0319, 0.7303, 0.01217, 0.7303, 0.01214, 0.6585, 0.04358, 0.6585, 0.01217, 0.9282, 0.0319, 0.9281, 0.04358, 0.9999, 0.01214, 1.0, 1.28e-08, 0.9282, 0.0, 0.7303, 0.01217, 0.7303, 0.01217, 0.9282, 1.0, 0.07178, 0.981, 0.07178, 0.9692, 1.06e-08, 0.9995, 0.0, 0.981, 0.2697, 1.0, 0.2697, 0.9995, 0.3414, 0.9692, 0.3414, 0.9673, 0.2697, 0.9673, 0.07178, 0.981, 0.07178, 0.981, 0.2697, 0.9673, 0.07178, 0.9457, 0.07178, 0.9346, 1.06e-08, 0.9692, 1.06e-08, 0.9457, 0.2697, 0.9673, 0.2697, 0.9692, 0.3414, 0.9346, 0.3414, 0.9305, 0.2697, 0.9305, 0.07178, 0.9457, 0.07178, 0.9457, 0.2697, 0.9305, 0.07178, 0.907, 0.07178, 0.8971, 1.06e-08, 0.9346, 1.06e-08, 0.907, 0.2697, 0.9305, 0.2697, 0.9346, 0.3414, 0.8971, 0.3414, 0.8908, 0.2697, 0.8908, 0.07178, 0.907, 0.07178, 0.907, 0.2697, 0.8908, 0.07178, 0.8664, 0.07178, 0.8582, 2.119e-08, 0.8971, 1.06e-08, 0.8664, 0.2697, 0.8908, 0.2697, 0.8971, 0.3414, 0.8582, 0.3414, 0.8499, 0.2697, 0.8499, 0.07178, 0.8664, 0.07178, 0.8664, 0.2697, 0.8499, 0.07178, 0.8255, 0.07178, 0.8192, 1.06e-08, 0.8582, 2.119e-08, 0.8255, 0.2697, 0.8499, 0.2697, 0.8582, 0.3414, 0.8192, 0.3414, 0.8093, 0.2697, 0.8093, 0.07178, 0.8255, 0.07178, 0.8255, 0.2697, 0.8093, 0.07178, 0.7858, 0.07178, 0.7817, 3.179e-08, 0.8192, 1.06e-08, 0.7858, 0.2697, 0.8093, 0.2697, 0.8192, 0.3414, 0.7817, 0.3414, 0.7706, 0.2697, 0.7706, 0.07178, 0.7858, 0.07178, 0.7858, 0.2697, 0.7706, 0.07178, 0.749, 0.07178, 0.7471, 3.179e-08, 0.7817, 3.179e-08, 0.749, 0.2697, 0.7706, 0.2697, 0.7817, 0.3414, 0.7471, 0.3414, 0.7353, 0.2697, 0.7353, 0.07178, 0.749, 0.07178, 0.749, 0.2697, 0.7353, 0.07178, 0.7163, 0.07178, 0.7169, 4.239e-08, 0.7471, 3.179e-08, 0.7163, 0.2697, 0.7353, 0.2697, 0.7471, 0.3414, 0.7169, 0.3414, 0.7047, 0.2697, 0.7047, 0.07178, 0.7163, 0.07178, 0.7163, 0.2697, 0.4094, 0.2697, 0.4283, 0.2697, 0.4402, 0.3414, 0.4099, 0.3414, 0.4283, 0.07179, 0.4094, 0.07179, 0.4099, 6.824e-06, 0.4402, 3.931e-06, 0.442, 0.07178, 0.442, 0.2697, 0.4283, 0.2697, 0.4283, 0.07179, 0.442, 0.2697, 0.4637, 0.2697, 0.4747, 0.3414, 0.4402, 0.3414, 0.4637, 0.07178, 0.442, 0.07178, 0.4402, 3.931e-06, 0.4747, 1.77e-06, 0.4789, 0.07178, 0.4789, 0.2697, 0.4637, 0.2697, 0.4637, 0.07178, 0.4789, 0.2697, 0.5024, 0.2697, 0.5122, 0.3414, 0.4747, 0.3414, 0.5024, 0.07178, 0.4789, 0.07178, 0.4747, 1.77e-06, 0.5122, 4.662e-07, 0.5185, 0.07178, 0.5185, 0.2697, 0.5024, 0.2697, 0.5024, 0.07178, 0.5185, 0.2697, 0.543, 0.2697, 0.5512, 0.3414, 0.5122, 0.3414, 0.543, 0.07178, 0.5185, 0.07178, 0.5122, 4.662e-07, 0.5512, 0.0, 0.5594, 0.07178, 0.5594, 0.2697, 0.543, 0.2697, 0.543, 0.07178, 0.5594, 0.2697, 0.5839, 0.2697, 0.5902, 0.3414, 0.5512, 0.3414, 0.5839, 0.07178, 0.5594, 0.07178, 0.5512, 0.0, 0.5902, 4.45e-07, 0.6, 0.07178, 0.6, 0.2697, 0.5839, 0.2697, 0.5839, 0.07178, 0.6, 0.2697, 0.6235, 0.2697, 0.6277, 0.3414, 0.5902, 0.3414, 0.6235, 0.07178, 0.6, 0.07178, 0.5902, 4.45e-07, 0.6277, 1.77e-06, 0.6387, 0.07178, 0.6387, 0.2697, 0.6235, 0.2697, 0.6235, 0.07178, 0.6387, 0.2697, 0.6604, 0.2697, 0.6622, 0.3414, 0.6277, 0.3414, 0.6604, 0.07178, 0.6387, 0.07178, 0.6277, 1.77e-06, 0.6622, 3.889e-06, 0.6741, 0.07179, 0.6741, 0.2697, 0.6604, 0.2697, 0.6604, 0.07178, 0.6741, 0.2697, 0.693, 0.2697, 0.6925, 0.3414, 0.6622, 0.3414, 0.693, 0.07179, 0.6741, 0.07179, 0.6622, 3.889e-06, 0.6925, 6.782e-06, 0.4094, 0.4132, 0.4094, 0.6111, 0.3977, 0.6111, 0.3977, 0.4132, 0.4094, 0.6111, 0.4283, 0.6111, 0.4402, 0.6829, 0.4099, 0.6829, 0.4283, 0.4132, 0.4094, 0.4132, 0.4099, 0.3414, 0.4402, 0.3414, 0.442, 0.4132, 0.442, 0.6111, 0.4283, 0.6111, 0.4283, 0.4132, 0.442, 0.6111, 0.4637, 0.6111, 0.4747, 0.6829, 0.4402, 0.6829, 0.4637, 0.4132, 0.442, 0.4132, 0.4402, 0.3414, 0.4747, 0.3414, 0.4789, 0.4132, 0.4789, 0.6111, 0.4637, 0.6111, 0.4637, 0.4132, 0.4789, 0.6111, 0.5024, 0.6111, 0.5122, 0.6829, 0.4747, 0.6829, 0.5024, 0.4132, 0.4789, 0.4132, 0.4747, 0.3414, 0.5122, 0.3414, 0.5185, 0.4132, 0.5185, 0.6111, 0.5024, 0.6111, 0.5024, 0.4132, 0.5185, 0.6111, 0.543, 0.6111, 0.5512, 0.6829, 0.5122, 0.6829, 0.543, 0.4132, 0.5185, 0.4132, 0.5122, 0.3414, 0.5512, 0.3414, 0.5594, 0.4132, 0.5594, 0.6111, 0.543, 0.6111, 0.543, 0.4132, 0.5594, 0.6111, 0.5839, 0.6111, 0.5902, 0.6829, 0.5512, 0.6829, 0.5839, 0.4132, 0.5594, 0.4132, 0.5512, 0.3414, 0.5902, 0.3414, 0.6, 0.4132, 0.6, 0.6111, 0.5839, 0.6111, 0.5839, 0.4132, 0.6, 0.6111, 0.6235, 0.6111, 0.6277, 0.6829, 0.5902, 0.6829, 0.6235, 0.4132, 0.6, 0.4132, 0.5902, 0.3414, 0.6277, 0.3414, 0.6387, 0.4132, 0.6387, 0.6111, 0.6235, 0.6111, 0.6235, 0.4132, 0.6387, 0.6111, 0.6604, 0.6111, 0.6622, 0.6829, 0.6277, 0.6829, 0.6604, 0.4132, 0.6387, 0.4132, 0.6277, 0.3414, 0.6622, 0.3414, 0.6741, 0.4132, 0.6741, 0.6111, 0.6604, 0.6111, 0.6604, 0.4132, 0.6741, 0.6111, 0.693, 0.6111, 0.6925, 0.6829, 0.6622, 0.6829, 0.693, 0.4132, 0.6741, 0.4132, 0.6622, 0.3414, 0.6925, 0.3414, 0.7047, 0.4132, 0.7047, 0.6111, 0.693, 0.6111, 0.693, 0.4132, 0.2955, 0.7303, 0.2773, 0.7303, 0.2654, 0.6585, 0.2944, 0.6586, 0.2773, 0.9282, 0.2955, 0.9282, 0.2944, 1.0, 0.2654, 0.9999, 0.2641, 0.9281, 0.2641, 0.7303, 0.2773, 0.7303, 0.2773, 0.9282, 0.2641, 0.7303, 0.243, 0.7302, 0.2317, 0.6586, 0.2654, 0.6585, 0.243, 0.9281, 0.2641, 0.9281, 0.2654, 0.9999, 0.2317, 0.9999, 0.2281, 0.9281, 0.2281, 0.7302, 0.243, 0.7302, 0.243, 0.9281, 0.2281, 0.7302, 0.2051, 0.7302, 0.1949, 0.6592, 0.2317, 0.6586, 0.205, 0.9281, 0.2281, 0.9281, 0.2317, 0.9999, 0.1948, 0.9999, 0.189, 0.9281, 0.1894, 0.7301, 0.2051, 0.7302, 0.205, 0.9281, 0.1894, 0.7301, 0.1647, 0.7302, 0.1561, 0.6596, 0.1949, 0.6592, 0.1647, 0.9281, 0.189, 0.9281, 0.1948, 0.9999, 0.1561, 0.9999, 0.2839, 0.6254, 0.3132, 0.6092, 0.3258, 0.6219, 0.2931, 0.6399, 0.378, 0.15, 0.3712, 0.1214, 0.3901, 0.1166, 0.3977, 0.1484, 0.2512, 0.6365, 0.2839, 0.6254, 0.2931, 0.6399, 0.2569, 0.6522, 0.3712, 0.1214, 0.3576, 0.09437, 0.3751, 0.08664, 0.3901, 0.1166, 0.2165, 0.6422, 0.2512, 0.6365, 0.2569, 0.6522, 0.2185, 0.6585, 0.3576, 0.09437, 0.338, 0.07007, 0.3533, 0.05968, 0.3751, 0.08664, 0.1812, 0.6422, 0.2165, 0.6422, 0.2185, 0.6585, 0.1793, 0.6585, 0.338, 0.07007, 0.3131, 0.04941, 0.3256, 0.03675, 0.3533, 0.05968, 0.1466, 0.6365, 0.1812, 0.6422, 0.1793, 0.6585, 0.1409, 0.6522, 0.3131, 0.04941, 0.2837, 0.03318, 0.2931, 0.01874, 0.3256, 0.03675, 0.114, 0.6253, 0.1466, 0.6365, 0.1409, 0.6522, 0.1047, 0.6398, 0.2837, 0.03318, 0.2511, 0.022, 0.2569, 0.006326, 0.2931, 0.01874, 0.08465, 0.6091, 0.114, 0.6253, 0.1047, 0.6398, 0.0721, 0.6217, 0.2511, 0.022, 0.2165, 0.0163, 0.2185, 3.179e-08, 0.2569, 0.006326, 0.05969, 0.5884, 0.08465, 0.6091, 0.0721, 0.6217, 0.0444, 0.5988, 0.2165, 0.0163, 0.1812, 0.0163, 0.1793, 0.0, 0.2185, 3.179e-08, 0.04008, 0.5641, 0.05969, 0.5884, 0.0444, 0.5988, 0.02263, 0.5718, 0.1812, 0.0163, 0.1466, 0.022, 0.1409, 0.006326, 0.1793, 0.0, 0.02658, 0.5371, 0.04008, 0.5641, 0.02263, 0.5718, 0.007642, 0.5419, 0.1466, 0.022, 0.114, 0.03318, 0.1047, 0.01874, 0.1409, 0.006326, 0.01969, 0.5085, 0.02658, 0.5371, 0.007642, 0.5419, 0.0, 0.5101, 0.114, 0.03318, 0.08465, 0.04941, 0.0721, 0.03675, 0.1047, 0.01874, 0.01969, 0.4793, 0.01969, 0.5085, 0.0, 0.5101, 0.0, 0.4777, 0.08465, 0.04941, 0.05969, 0.07007, 0.0444, 0.05968, 0.0721, 0.03675, 0.02658, 0.4506, 0.01969, 0.4793, 0.0, 0.4777, 0.007642, 0.4458, 0.05969, 0.07007, 0.04008, 0.09437, 0.02263, 0.08664, 0.0444, 0.05968, 0.04008, 0.4236, 0.02658, 0.4506, 0.007642, 0.4458, 0.02263, 0.4159, 0.04008, 0.09437, 0.02658, 0.1214, 0.007642, 0.1166, 0.02263, 0.08664, 0.05969, 0.3993, 0.04008, 0.4236, 0.02263, 0.4159, 0.0444, 0.3889, 0.02658, 0.1214, 0.01969, 0.15, 0.0, 0.1484, 0.007642, 0.1166, 0.08465, 0.3787, 0.05969, 0.3993, 0.0444, 0.3889, 0.0721, 0.366, 0.01969, 0.15, 0.01969, 0.1792, 1.28e-08, 0.1808, 0.0, 0.1484, 0.114, 0.3624, 0.08465, 0.3787, 0.0721, 0.366, 0.1047, 0.348, 0.01969, 0.1792, 0.02658, 0.2079, 0.007642, 0.2126, 1.28e-08, 0.1808, 0.1466, 0.3512, 0.114, 0.3624, 0.1047, 0.348, 0.1409, 0.3356, 0.02658, 0.2079, 0.04008, 0.2349, 0.02263, 0.2426, 0.007642, 0.2126, 0.1812, 0.3455, 0.1466, 0.3512, 0.1409, 0.3356, 0.1793, 0.3292, 0.04008, 0.2349, 0.05969, 0.2592, 0.0444, 0.2696, 0.02263, 0.2426, 0.2165, 0.3455, 0.1812, 0.3455, 0.1793, 0.3292, 0.2184, 0.3292, 0.05969, 0.2592, 0.08465, 0.2798, 0.0721, 0.2925, 0.0444, 0.2696, 0.2511, 0.3512, 0.2165, 0.3455, 0.2184, 0.3292, 0.2569, 0.3356, 0.08465, 0.2798, 0.114, 0.2961, 0.1047, 0.3105, 0.0721, 0.2925, 0.2837, 0.3624, 0.2511, 0.3512, 0.2569, 0.3356, 0.2931, 0.348, 0.114, 0.2961, 0.1466, 0.3072, 0.1409, 0.3229, 0.1047, 0.3105, 0.3131, 0.3787, 0.2837, 0.3624, 0.2931, 0.348, 0.3256, 0.366, 0.1466, 0.3072, 0.1812, 0.3129, 0.1793, 0.3292, 0.1409, 0.3229, 0.338, 0.3993, 0.3131, 0.3787, 0.3256, 0.366, 0.3533, 0.3889, 0.1812, 0.3129, 0.2165, 0.3129, 0.2184, 0.3292, 0.1793, 0.3292, 0.3576, 0.4236, 0.338, 0.3993, 0.3533, 0.3889, 0.3751, 0.4159, 0.2165, 0.3129, 0.2511, 0.3072, 0.2569, 0.3229, 0.2184, 0.3292, 0.3712, 0.4506, 0.3576, 0.4236, 0.3751, 0.4159, 0.3901, 0.4458, 0.2511, 0.3072, 0.2837, 0.2961, 0.2931, 0.3105, 0.2569, 0.3229, 0.378, 0.4793, 0.3712, 0.4506, 0.3901, 0.4458, 0.3977, 0.4777, 0.2837, 0.2961, 0.3131, 0.2798, 0.3256, 0.2925, 0.2931, 0.3105, 0.378, 0.5085, 0.378, 0.4793, 0.3977, 0.4777, 0.3977, 0.5101, 0.3131, 0.2798, 0.338, 0.2592, 0.3533, 0.2696, 0.3256, 0.2925, 0.3712, 0.5371, 0.378, 0.5085, 0.3977, 0.5101, 0.3901, 0.5419, 0.338, 0.2592, 0.3576, 0.2349, 0.3751, 0.2426, 0.3533, 0.2696, 0.3577, 0.5642, 0.3712, 0.5371, 0.3901, 0.5419, 0.3751, 0.5719, 0.3576, 0.2349, 0.3712, 0.2079, 0.3901, 0.2126, 0.3751, 0.2426, 0.3381, 0.5885, 0.3577, 0.5642, 0.3751, 0.5719, 0.3534, 0.5989, 0.3712, 0.2079, 0.378, 0.1792, 0.3977, 0.1808, 0.3901, 0.2126, 0.3132, 0.6092, 0.3381, 0.5885, 0.3534, 0.5989, 0.3258, 0.6219, 0.378, 0.1792, 0.378, 0.15, 0.3977, 0.1484, 0.3977, 0.1808, 0.272, 0.6069, 0.2971, 0.593, 0.3132, 0.6092, 0.2839, 0.6254, 0.3528, 0.1521, 0.3469, 0.1274, 0.3712, 0.1214, 0.378, 0.15, 0.2439, 0.6164, 0.272, 0.6069, 0.2839, 0.6254, 0.2512, 0.6365, 0.3469, 0.1274, 0.3353, 0.1043, 0.3576, 0.09437, 0.3712, 0.1214, 0.214, 0.6213, 0.2439, 0.6164, 0.2512, 0.6365, 0.2165, 0.6422, 0.3353, 0.1043, 0.3185, 0.08338, 0.338, 0.07007, 0.3576, 0.09437, 0.1837, 0.6213, 0.214, 0.6213, 0.2165, 0.6422, 0.1812, 0.6422, 0.3185, 0.08338, 0.297, 0.06562, 0.3131, 0.04941, 0.338, 0.07007, 0.154, 0.6164, 0.1837, 0.6213, 0.1812, 0.6422, 0.1466, 0.6365, 0.297, 0.06562, 0.2718, 0.05168, 0.2837, 0.03318, 0.3131, 0.04941, 0.1259, 0.6068, 0.154, 0.6164, 0.1466, 0.6365, 0.114, 0.6253, 0.2718, 0.05168, 0.2438, 0.04207, 0.2511, 0.022, 0.2837, 0.03318, 0.1007, 0.5929, 0.1259, 0.6068, 0.114, 0.6253, 0.08465, 0.6091, 0.2438, 0.04207, 0.214, 0.03717, 0.2165, 0.0163, 0.2511, 0.022, 0.07927, 0.5751, 0.1007, 0.5929, 0.08465, 0.6091, 0.05969, 0.5884, 0.214, 0.03717, 0.1837, 0.03717, 0.1812, 0.0163, 0.2165, 0.0163, 0.06242, 0.5542, 0.07927, 0.5751, 0.05969, 0.5884, 0.04008, 0.5641, 0.1837, 0.03717, 0.154, 0.04207, 0.1466, 0.022, 0.1812, 0.0163, 0.05082, 0.531, 0.06242, 0.5542, 0.04008, 0.5641, 0.02658, 0.5371, 0.154, 0.04207, 0.1259, 0.05168, 0.114, 0.03318, 0.1466, 0.022, 0.0449, 0.5064, 0.05082, 0.531, 0.02658, 0.5371, 0.01969, 0.5085, 0.1259, 0.05168, 0.1007, 0.06562, 0.08465, 0.04941, 0.114, 0.03318, 0.0449, 0.4813, 0.0449, 0.5064, 0.01969, 0.5085, 0.01969, 0.4793, 0.1007, 0.06562, 0.07927, 0.08338, 0.05969, 0.07007, 0.08465, 0.04941, 0.05082, 0.4567, 0.0449, 0.4813, 0.01969, 0.4793, 0.02658, 0.4506, 0.07927, 0.08338, 0.06242, 0.1043, 0.04008, 0.09437, 0.05969, 0.07007, 0.06242, 0.4335, 0.05082, 0.4567, 0.02658, 0.4506, 0.04008, 0.4236, 0.06242, 0.1043, 0.05082, 0.1274, 0.02658, 0.1214, 0.04008, 0.09437, 0.07927, 0.4126, 0.06242, 0.4335, 0.04008, 0.4236, 0.05969, 0.3993, 0.05082, 0.1274, 0.0449, 0.1521, 0.01969, 0.15, 0.02658, 0.1214, 0.1007, 0.3949, 0.07927, 0.4126, 0.05969, 0.3993, 0.08465, 0.3787, 0.0449, 0.1521, 0.0449, 0.1772, 0.01969, 0.1792, 0.01969, 0.15, 0.1259, 0.3809, 0.1007, 0.3949, 0.08465, 0.3787, 0.114, 0.3624, 0.0449, 0.1772, 0.05082, 0.2018, 0.02658, 0.2079, 0.01969, 0.1792, 0.154, 0.3713, 0.1259, 0.3809, 0.114, 0.3624, 0.1466, 0.3512, 0.05082, 0.2018, 0.06242, 0.225, 0.04008, 0.2349, 0.02658, 0.2079, 0.1837, 0.3664, 0.154, 0.3713, 0.1466, 0.3512, 0.1812, 0.3455, 0.06242, 0.225, 0.07927, 0.2459, 0.05969, 0.2592, 0.04008, 0.2349, 0.214, 0.3664, 0.1837, 0.3664, 0.1812, 0.3455, 0.2165, 0.3455, 0.07927, 0.2459, 0.1007, 0.2636, 0.08465, 0.2798, 0.05969, 0.2592, 0.2438, 0.3713, 0.214, 0.3664, 0.2165, 0.3455, 0.2511, 0.3512, 0.1007, 0.2636, 0.1259, 0.2776, 0.114, 0.2961, 0.08465, 0.2798, 0.2718, 0.3809, 0.2438, 0.3713, 0.2511, 0.3512, 0.2837, 0.3624, 0.1259, 0.2776, 0.154, 0.2872, 0.1466, 0.3072, 0.114, 0.2961, 0.297, 0.3949, 0.2718, 0.3809, 0.2837, 0.3624, 0.3131, 0.3787, 0.154, 0.2872, 0.1837, 0.2921, 0.1812, 0.3129, 0.1466, 0.3072, 0.3185, 0.4126, 0.297, 0.3949, 0.3131, 0.3787, 0.338, 0.3993, 0.1837, 0.2921, 0.214, 0.2921, 0.2165, 0.3129, 0.1812, 0.3129, 0.3353, 0.4335, 0.3185, 0.4126, 0.338, 0.3993, 0.3576, 0.4236, 0.214, 0.2921, 0.2438, 0.2872, 0.2511, 0.3072, 0.2165, 0.3129, 0.3469, 0.4567, 0.3353, 0.4335, 0.3576, 0.4236, 0.3712, 0.4506, 0.2438, 0.2872, 0.2718, 0.2776, 0.2837, 0.2961, 0.2511, 0.3072, 0.3528, 0.4813, 0.3469, 0.4567, 0.3712, 0.4506, 0.378, 0.4793, 0.2718, 0.2776, 0.297, 0.2636, 0.3131, 0.2798, 0.2837, 0.2961, 0.3528, 0.5064, 0.3528, 0.4813, 0.378, 0.4793, 0.378, 0.5085, 0.297, 0.2636, 0.3185, 0.2459, 0.338, 0.2592, 0.3131, 0.2798, 0.3469, 0.5311, 0.3528, 0.5064, 0.378, 0.5085, 0.3712, 0.5371, 0.3185, 0.2459, 0.3353, 0.225, 0.3576, 0.2349, 0.338, 0.2592, 0.3353, 0.5543, 0.3469, 0.5311, 0.3712, 0.5371, 0.3577, 0.5642, 0.3353, 0.225, 0.3469, 0.2018, 0.3712, 0.2079, 0.3576, 0.2349, 0.3185, 0.5753, 0.3353, 0.5543, 0.3577, 0.5642, 0.3381, 0.5885, 0.3469, 0.2018, 0.3528, 0.1772, 0.378, 0.1792, 0.3712, 0.2079, 0.2971, 0.593, 0.3185, 0.5753, 0.3381, 0.5885, 0.3132, 0.6092, 0.3528, 0.1772, 0.3528, 0.1521, 0.378, 0.15, 0.378, 0.1792, 0.4062, 0.8468, 0.3542, 0.8181, 0.3074, 0.7764, 0.2676, 0.7233, 0.2363, 0.6609, 0.2148, 0.5916, 0.2038, 0.518, 0.2038, 0.4429, 0.2148, 0.3693, 0.2363, 0.3, 0.2676, 0.2376, 0.3074, 0.1845, 0.3542, 0.1428, 0.4062, 0.1141, 0.4614, 0.09946, 0.5177, 0.09946, 0.5729, 0.1141, 0.6249, 0.1428, 0.6717, 0.1845, 0.7115, 0.2376, 0.7428, 0.3, 0.7643, 0.3693, 0.7753, 0.4429, 0.7753, 0.518, 0.7643, 0.5916, 0.7428, 0.6609, 0.7115, 0.7233, 0.6717, 0.7764, 0.6249, 0.8181, 0.5729, 0.8468, 0.5177, 0.8615, 0.4614, 0.8614, 0.6848, 0.7734, 0.7805, 0.7734, 0.7805, 0.7984, 0.6848, 0.7984, 0.6848, 0.7485, 0.7805, 0.7485, 0.7805, 0.7734, 0.6848, 0.7734, 0.6848, 0.7244, 0.7805, 0.7244, 0.7805, 0.7485, 0.6848, 0.7485, 0.6848, 0.7023, 0.7805, 0.7023, 0.7805, 0.7244, 0.6848, 0.7244, 0.6848, 0.6829, 0.7805, 0.6829, 0.7805, 0.7023, 0.6848, 0.7023, 0.8961, 0.5214, 0.8004, 0.5214, 0.8004, 0.502, 0.8961, 0.502, 0.8961, 0.5435, 0.8004, 0.5435, 0.8004, 0.5214, 0.8961, 0.5214, 0.8961, 0.5675, 0.8004, 0.5675, 0.8004, 0.5435, 0.8961, 0.5435, 0.8961, 0.5925, 0.8004, 0.5925, 0.8004, 0.5675, 0.8961, 0.5675, 0.8961, 0.6175, 0.8004, 0.6175, 0.8004, 0.5925, 0.8961, 0.5925, 0.8961, 0.6415, 0.8004, 0.6415, 0.8004, 0.6175, 0.8961, 0.6175, 0.8961, 0.6637, 0.8004, 0.6637, 0.8004, 0.6415, 0.8961, 0.6415, 0.8961, 0.6831, 0.8004, 0.6831, 0.8004, 0.6637, 0.8961, 0.6637, 0.7047, 0.6627, 0.8004, 0.6627, 0.8004, 0.6829, 0.7048, 0.6829, 0.7047, 0.64, 0.8004, 0.64, 0.8004, 0.6627, 0.7047, 0.6627, 0.7047, 0.6157, 0.8003, 0.6157, 0.8004, 0.64, 0.7047, 0.64, 0.7047, 0.5906, 0.8003, 0.5906, 0.8003, 0.6157, 0.7047, 0.6157, 0.7047, 0.5658, 0.8003, 0.5658, 0.8003, 0.5906, 0.7047, 0.5906, 0.7047, 0.5421, 0.8004, 0.5421, 0.8003, 0.5658, 0.7047, 0.5658, 0.7047, 0.5206, 0.8004, 0.5206, 0.8004, 0.5421, 0.7047, 0.5421, 0.7048, 0.502, 0.8004, 0.502, 0.8004, 0.5206, 0.7047, 0.5206, 0.8961, 0.6637, 0.9918, 0.6637, 0.9918, 0.6831, 0.8961, 0.6831, 0.8961, 0.6415, 0.9918, 0.6415, 0.9918, 0.6637, 0.8961, 0.6637, 0.8961, 0.6175, 0.9918, 0.6175, 0.9918, 0.6415, 0.8961, 0.6415, 0.8961, 0.5925, 0.9918, 0.5925, 0.9918, 0.6175, 0.8961, 0.6175, 0.8961, 0.5675, 0.9918, 0.5675, 0.9918, 0.5925, 0.8961, 0.5925, 0.8961, 0.5435, 0.9918, 0.5435, 0.9918, 0.5675, 0.8961, 0.5675, 0.8961, 0.5214, 0.9918, 0.5214, 0.9918, 0.5435, 0.8961, 0.5435, 0.8961, 0.502, 0.9918, 0.502, 0.9918, 0.5214, 0.8961, 0.5214, 0.6848, 0.8446, 0.7805, 0.8446, 0.7805, 0.864, 0.6848, 0.864, 0.6848, 0.8225, 0.7805, 0.8225, 0.7805, 0.8446, 0.6848, 0.8446, 0.6848, 0.7984, 0.7805, 0.7984, 0.7805, 0.8225, 0.6848, 0.8225, 0.7131, 0.2386, 0.7443, 0.301, 0.7657, 0.3707, 0.7767, 0.4445, 0.7767, 0.5197, 0.7657, 0.5934, 0.7441, 0.6628, 0.7128, 0.7253, 0.673, 0.7784, 0.6261, 0.8202, 0.574, 0.8489, 0.5188, 0.8636, 0.4624, 0.8636, 0.4071, 0.8489, 0.3551, 0.8202, 0.3082, 0.7784, 0.2684, 0.7253, 0.237, 0.6628, 0.2155, 0.5934, 0.2045, 0.5197, 0.2045, 0.4445, 0.2155, 0.3708, 0.237, 0.3014, 0.2684, 0.2389, 0.3082, 0.1858, 0.3551, 0.1441, 0.4071, 0.1153, 0.4624, 0.1006, 0.5188, 0.1006, 0.5741, 0.1153, 0.6263, 0.144, 0.6733, 0.1857, 0.3917, 0.774, 0.296, 0.774, 0.2955, 0.749, 0.3912, 0.749, 0.3924, 0.798, 0.2967, 0.798, 0.296, 0.774, 0.3917, 0.774, 0.3926, 0.8202, 0.2969, 0.8202, 0.2967, 0.798, 0.3924, 0.798, 0.3925, 0.8396, 0.2969, 0.8396, 0.2969, 0.8202, 0.3926, 0.8202, 0.5891, 0.7023, 0.4934, 0.7024, 0.4934, 0.683, 0.5891, 0.6829, 0.5891, 0.7244, 0.4934, 0.7245, 0.4934, 0.7024, 0.5891, 0.7023, 0.5891, 0.7485, 0.4934, 0.7486, 0.4934, 0.7245, 0.5891, 0.7244, 0.5891, 0.7734, 0.4934, 0.7736, 0.4934, 0.7486, 0.5891, 0.7485, 0.5891, 0.7984, 0.4934, 0.7985, 0.4934, 0.7736, 0.5891, 0.7734, 0.5891, 0.8225, 0.4934, 0.8226, 0.4934, 0.7985, 0.5891, 0.7984, 0.5891, 0.8446, 0.4934, 0.8447, 0.4934, 0.8226, 0.5891, 0.8225, 0.5891, 0.864, 0.4934, 0.8641, 0.4934, 0.8447, 0.5891, 0.8446, 0.6848, 0.7015, 0.5891, 0.7015, 0.5892, 0.6829, 0.6848, 0.6829, 0.6848, 0.723, 0.5891, 0.7231, 0.5891, 0.7015, 0.6848, 0.7015, 0.6847, 0.7467, 0.5891, 0.7467, 0.5891, 0.7231, 0.6848, 0.723, 0.6847, 0.7715, 0.5891, 0.7715, 0.5891, 0.7467, 0.6847, 0.7467, 0.6847, 0.7966, 0.5891, 0.7966, 0.5891, 0.7715, 0.6847, 0.7715, 0.6848, 0.821, 0.5891, 0.821, 0.5891, 0.7966, 0.6847, 0.7966, 0.6848, 0.8436, 0.5891, 0.8436, 0.5891, 0.821, 0.6848, 0.821, 0.6848, 0.8638, 0.5892, 0.8638, 0.5891, 0.8436, 0.6848, 0.8436, 0.3977, 0.8446, 0.4934, 0.8447, 0.4934, 0.8641, 0.3977, 0.864, 0.3977, 0.8225, 0.4934, 0.8226, 0.4934, 0.8447, 0.3977, 0.8446, 0.3977, 0.7984, 0.4934, 0.7985, 0.4934, 0.8226, 0.3977, 0.8225, 0.3977, 0.7734, 0.4934, 0.7736, 0.4934, 0.7985, 0.3977, 0.7984, 0.3977, 0.7485, 0.4934, 0.7486, 0.4934, 0.7736, 0.3977, 0.7734, 0.3977, 0.7244, 0.4934, 0.7245, 0.4934, 0.7486, 0.3977, 0.7485, 0.3977, 0.7023, 0.4934, 0.7024, 0.4934, 0.7245, 0.3977, 0.7244, 0.3977, 0.6829, 0.4934, 0.683, 0.4934, 0.7024, 0.3977, 0.7023, 0.3926, 0.6779, 0.2969, 0.6779, 0.2969, 0.6585, 0.3925, 0.6585, 0.3924, 0.7001, 0.2967, 0.7001, 0.2969, 0.6779, 0.3926, 0.6779, 0.3917, 0.7241, 0.296, 0.7241, 0.2967, 0.7001, 0.3924, 0.7001, 0.3912, 0.749, 0.2955, 0.749, 0.296, 0.7241, 0.3917, 0.7241])
me_cylinder.materials.append(mat_silvercoin)
me_cylinder.materials.append(mat_energy_shield)
me_cylinder.use_remesh_preserve_volume = False
me_cylinder.use_remesh_preserve_attributes = False
me_cylinder.use_mirror_vertex_groups = False
me_cylinder.update()

# ---- objects
ob_spot = bpy.data.objects.new('Spot', light_spot)
ob_cylinder = bpy.data.objects.new('Cylinder', me_cylinder)
ob_lamp = bpy.data.objects.new('Lamp', light_lamp)
ob_camera = bpy.data.objects.new('Camera', cam_camera)

# ---- transforms, parenting, visibility, modifiers, constraints
ob_spot.location = (-7.037, -0.7342, -7.96)
ob_spot.rotation_euler = (2.683, 0.5827, -0.7503)
ob_spot.lineart.crease_threshold = 0.0
ob_cylinder.location = (0.0, 0.0, 0.0)
ob_cylinder.rotation_euler = (-0.6704, 0.7967, 1.018)
ob_cylinder.scale = (1.0, 1.0, 0.2)
ob_cylinder.lineart.crease_threshold = 0.0
ob_lamp.location = (4.076, -6.79, -4.443)
ob_lamp.rotation_euler = (2.949, -1.246, -0.8811)
ob_lamp.lock_rotations_4d = False
ob_lamp.empty_display_type = 'ARROWS'
ob_lamp.color = (0.0, 0.0, 0.0, 0.0)
ob_lamp.lineart.crease_threshold = 0.0
ob_camera.location = (9.438, -2.94, 1.121)
ob_camera.rotation_euler = (1.431, -0.1492, 1.295)
ob_camera.lock_rotations_4d = False
ob_camera.empty_display_type = 'ARROWS'
ob_camera.color = (0.0, 0.0, 0.0, 0.0)
ob_camera.display_type = 'WIRE'
ob_camera.lineart.crease_threshold = 0.0

# ---- collection membership
col_collection_1.objects.link(ob_spot)
col_collection_1.objects.link(ob_cylinder)
col_collection_1.objects.link(ob_lamp)
col_collection_1.objects.link(ob_camera)

# ---- scene / render settings (as saved in the file)
scene.camera = ob_camera
scene.frame_start = 1; scene.frame_end = 40; scene.frame_set(16)
scene.render.engine = 'BLENDER_EEVEE_NEXT'
scene.render.image_settings.file_format = 'FFMPEG'
scene.render.resolution_percentage = 50
scene.render.dither_intensity = 0.0
scene.cycles.use_denoising = False
scene.cycles.samples = 128
scene.cycles.sampling_pattern = 'TABULATED_SOBOL'
scene.cycles.use_adaptive_sampling = False
scene.cycles.use_light_tree = False
scene.cycles.blur_glossy = 0.0
scene.cycles.sample_clamp_indirect = 0.0
scene.view_settings.view_transform = 'Standard'
bpy.context.view_layer.update()
